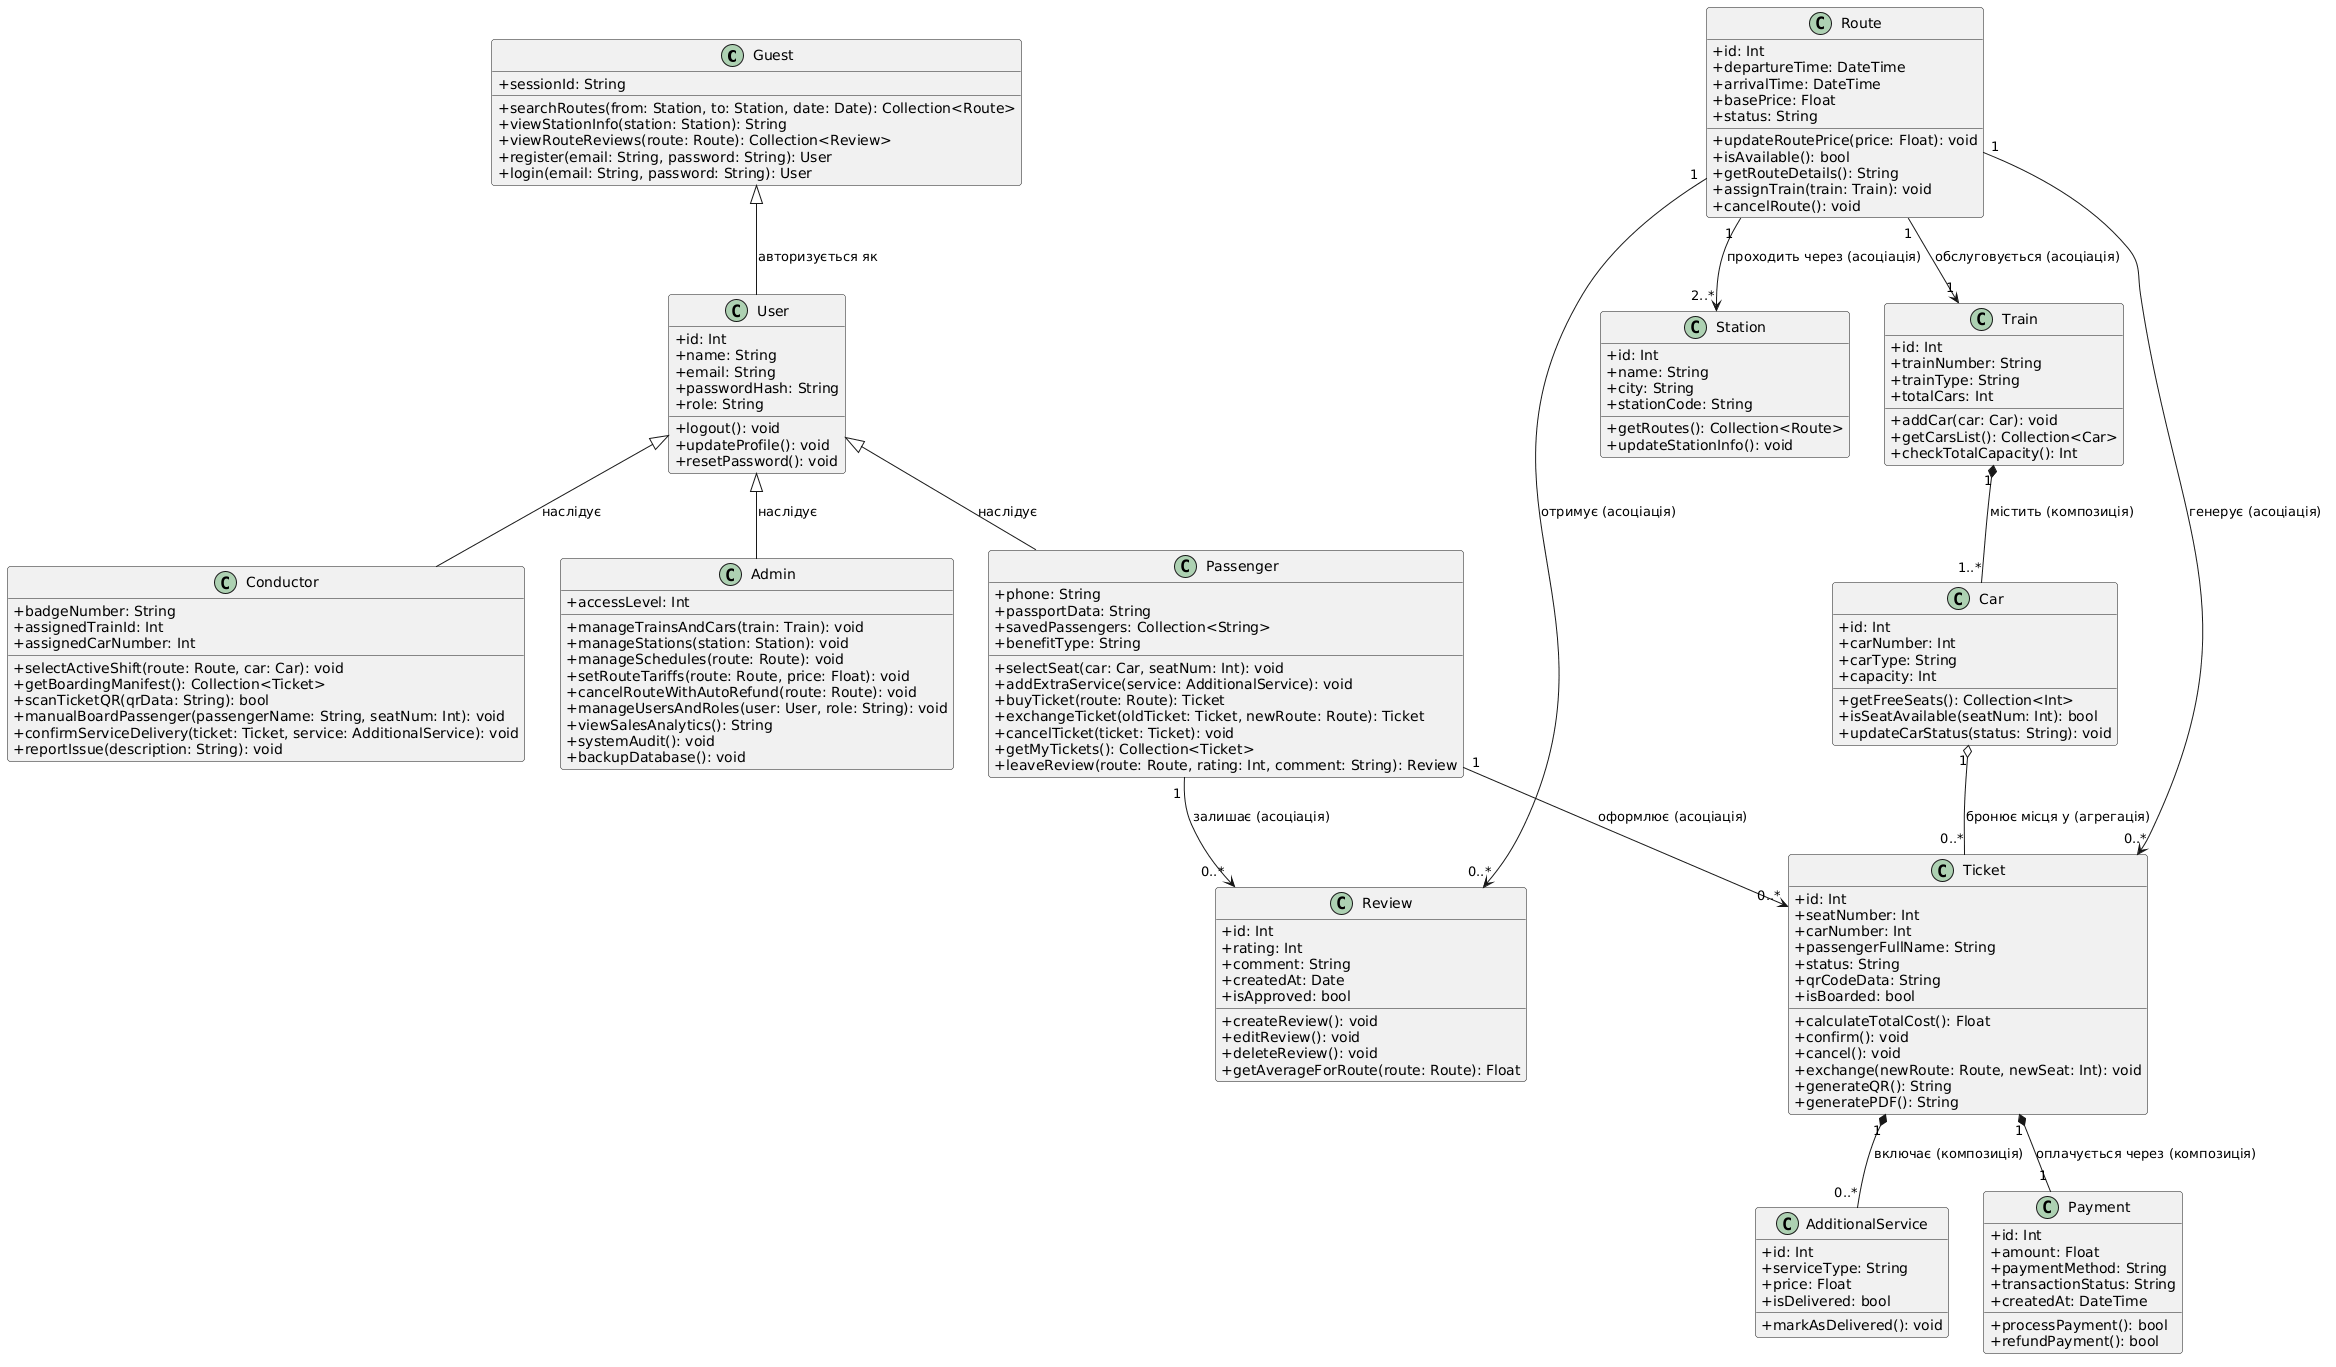

The diagram above was rendered by PlantUML. Its source (embedded in the PNG):
@startuml
skinparam classAttributeIconSize 0
skinparam shadowing false
skinparam roundcorner 6

' === БАЗОВИЙ РІВЕНЬ ТА КОРИСТУВАЧІ ===
class Guest {
    +sessionId: String
    +searchRoutes(from: Station, to: Station, date: Date): Collection<Route>
    +viewStationInfo(station: Station): String
    +viewRouteReviews(route: Route): Collection<Review>
    +register(email: String, password: String): User
    +login(email: String, password: String): User
}

class User {
    +id: Int
    +name: String
    +email: String
    +passwordHash: String
    +role: String
    +logout(): void
    +updateProfile(): void
    +resetPassword(): void
}

class Passenger {
    +phone: String
    +passportData: String
    +savedPassengers: Collection<String>
    +benefitType: String
    +selectSeat(car: Car, seatNum: Int): void
    +addExtraService(service: AdditionalService): void
    +buyTicket(route: Route): Ticket
    +exchangeTicket(oldTicket: Ticket, newRoute: Route): Ticket
    +cancelTicket(ticket: Ticket): void
    +getMyTickets(): Collection<Ticket>
    +leaveReview(route: Route, rating: Int, comment: String): Review
}

class Conductor {
    +badgeNumber: String
    +assignedTrainId: Int
    +assignedCarNumber: Int
    +selectActiveShift(route: Route, car: Car): void
    +getBoardingManifest(): Collection<Ticket>
    +scanTicketQR(qrData: String): bool
    +manualBoardPassenger(passengerName: String, seatNum: Int): void
    +confirmServiceDelivery(ticket: Ticket, service: AdditionalService): void
    +reportIssue(description: String): void
}

class Admin {
    +accessLevel: Int
    +manageTrainsAndCars(train: Train): void
    +manageStations(station: Station): void
    +manageSchedules(route: Route): void
    +setRouteTariffs(route: Route, price: Float): void
    +cancelRouteWithAutoRefund(route: Route): void
    +manageUsersAndRoles(user: User, role: String): void
    +viewSalesAnalytics(): String
    +systemAudit(): void
    +backupDatabase(): void
}

' === ТРАНСПОРТ ТА МАРШРУТИ ===
class Station {
    +id: Int
    +name: String
    +city: String
    +stationCode: String
    +getRoutes(): Collection<Route>
    +updateStationInfo(): void
}

class Train {
    +id: Int
    +trainNumber: String
    +trainType: String
    +totalCars: Int
    +addCar(car: Car): void
    +getCarsList(): Collection<Car>
    +checkTotalCapacity(): Int
}

class Car {
    +id: Int
    +carNumber: Int
    +carType: String
    +capacity: Int
    +getFreeSeats(): Collection<Int>
    +isSeatAvailable(seatNum: Int): bool
    +updateCarStatus(status: String): void
}

class Route {
    +id: Int
    +departureTime: DateTime
    +arrivalTime: DateTime
    +basePrice: Float
    +status: String
    +updateRoutePrice(price: Float): void
    +isAvailable(): bool
    +getRouteDetails(): String
    +assignTrain(train: Train): void
    +cancelRoute(): void
}

' === КВИТКИ, ПОСЛУГИ, ОПЛАТА ТА ВІДГУКИ ===
class Ticket {
    +id: Int
    +seatNumber: Int
    +carNumber: Int
    +passengerFullName: String
    +status: String
    +qrCodeData: String
    +isBoarded: bool
    +calculateTotalCost(): Float
    +confirm(): void
    +cancel(): void
    +exchange(newRoute: Route, newSeat: Int): void
    +generateQR(): String
    +generatePDF(): String
}

class AdditionalService {
    +id: Int
    +serviceType: String
    +price: Float
    +isDelivered: bool
    +markAsDelivered(): void
}

class Payment {
    +id: Int
    +amount: Float
    +paymentMethod: String
    +transactionStatus: String
    +createdAt: DateTime
    +processPayment(): bool
    +refundPayment(): bool
}

class Review {
    +id: Int
    +rating: Int
    +comment: String
    +createdAt: Date
    +isApproved: bool
    +createReview(): void
    +editReview(): void
    +deleteReview(): void
    +getAverageForRoute(route: Route): Float
}

' === ЗВ'ЯЗКИ МІЖ КЛАСАМИ ===
Guest <|-- User : авторизується як
User <|-- Passenger : наслідує
User <|-- Conductor : наслідує
User <|-- Admin : наслідує

Train "1" *-- "1..*" Car : містить (композиція)
Route "1" --> "1" Train : обслуговується (асоціація)
Route "1" --> "2..*" Station : проходить через (асоціація)

Passenger "1" --> "0..*" Ticket : оформлює (асоціація)
Route "1" --> "0..*" Ticket : генерує (асоціація)
Car "1" o-- "0..*" Ticket : бронює місця у (агрегація)

Ticket "1" *-- "0..*" AdditionalService : включає (композиція)
Ticket "1" *-- "1" Payment : оплачується через (композиція)

Route "1" --> "0..*" Review : отримує (асоціація)
Passenger "1" --> "0..*" Review : залишає (асоціація)
@enduml